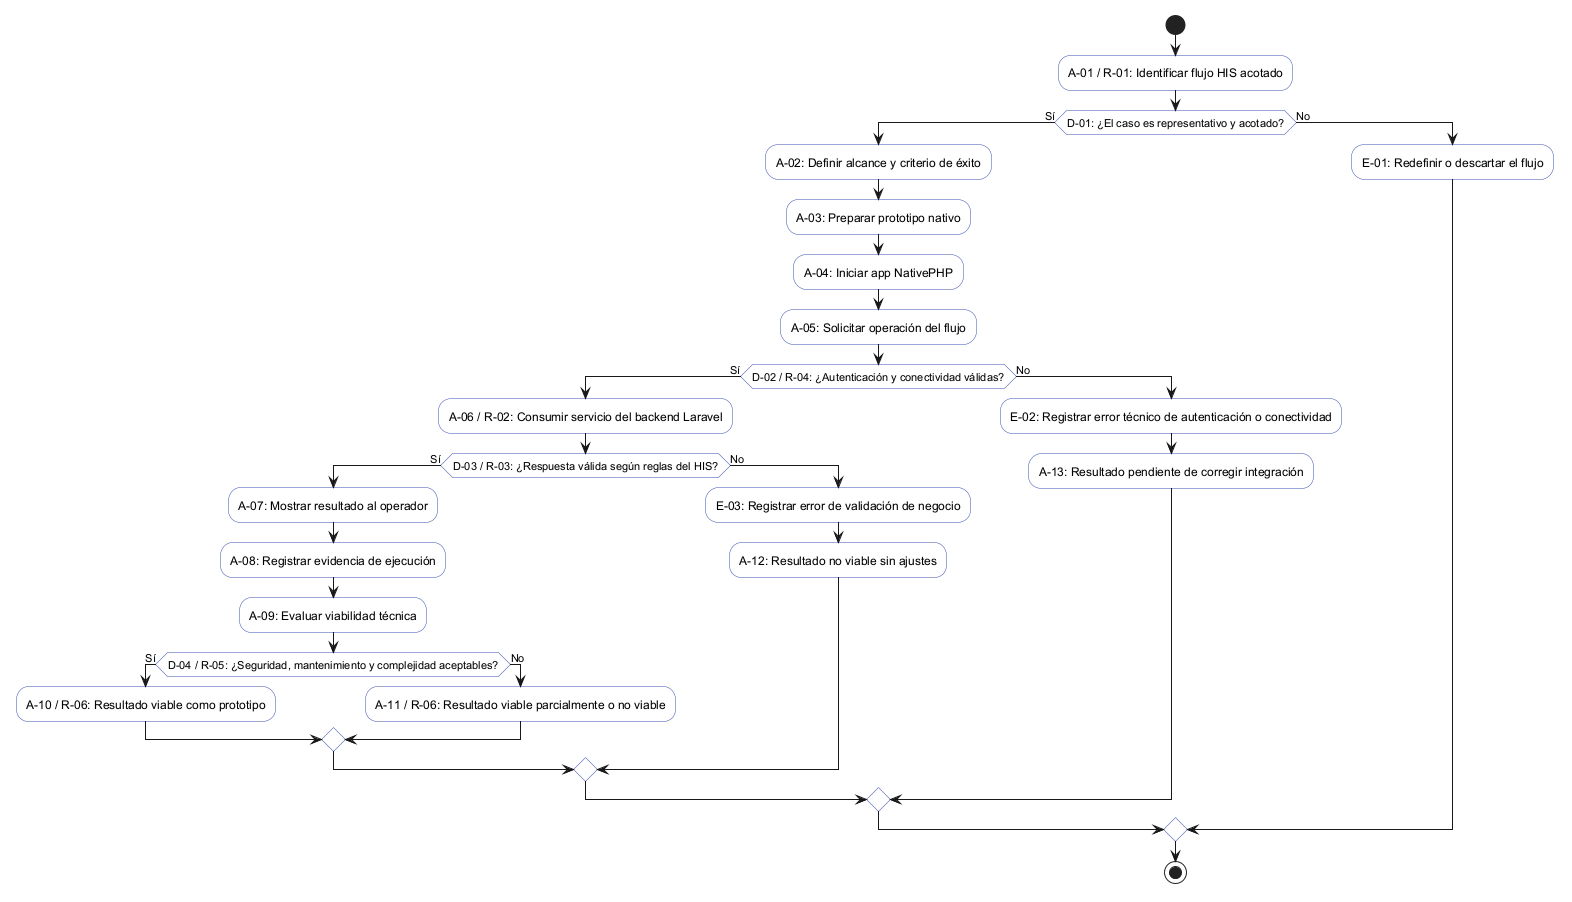

The diagram above was rendered by PlantUML. Its source (embedded in the PNG):
@startuml
skinparam activityBackgroundColor #F8F9FA
skinparam activityBorderColor #3F51B5
skinparam shadowing false

start
:A-01 / R-01: Identificar flujo HIS acotado;
if (D-01: ¿El caso es representativo y acotado?) then (Sí)
  :A-02: Definir alcance y criterio de éxito;
  :A-03: Preparar prototipo nativo;
  :A-04: Iniciar app NativePHP;
  :A-05: Solicitar operación del flujo;
  if (D-02 / R-04: ¿Autenticación y conectividad válidas?) then (Sí)
    :A-06 / R-02: Consumir servicio del backend Laravel;
    if (D-03 / R-03: ¿Respuesta válida según reglas del HIS?) then (Sí)
      :A-07: Mostrar resultado al operador;
      :A-08: Registrar evidencia de ejecución;
      :A-09: Evaluar viabilidad técnica;
      if (D-04 / R-05: ¿Seguridad, mantenimiento y complejidad aceptables?) then (Sí)
        :A-10 / R-06: Resultado viable como prototipo;
      else (No)
        :A-11 / R-06: Resultado viable parcialmente o no viable;
      endif
    else (No)
      :E-03: Registrar error de validación de negocio;
      :A-12: Resultado no viable sin ajustes;
    endif
  else (No)
    :E-02: Registrar error técnico de autenticación o conectividad;
    :A-13: Resultado pendiente de corregir integración;
  endif
else (No)
  :E-01: Redefinir o descartar el flujo;
endif
stop
@enduml